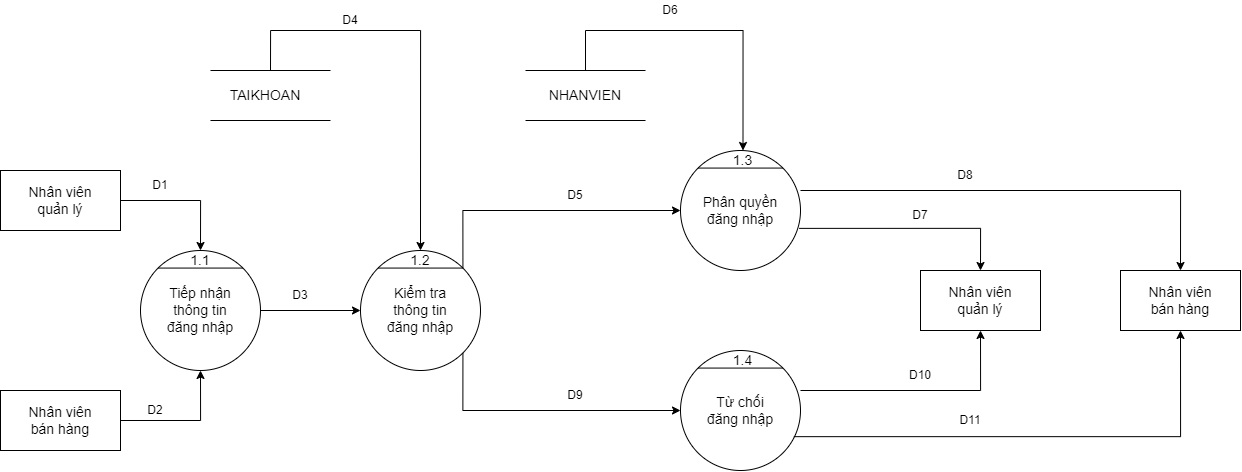

The diagram above was exported from draw.io. Its source (the exported page's mxGraphModel, read from the mxfile embedded in the PNG):
<mxGraphModel dx="4147" dy="2086" grid="1" gridSize="10" guides="1" tooltips="1" connect="1" arrows="1" fold="1" page="1" pageScale="1" pageWidth="850" pageHeight="1100" math="0" shadow="0">
  <root>
    <mxCell id="0" />
    <mxCell id="1" parent="0" />
    <mxCell id="zEwv8cIaA449K7Ah9avC-1" value="" style="ellipse;whiteSpace=wrap;html=1;aspect=fixed;" vertex="1" parent="1">
      <mxGeometry x="-1740" y="220" width="120" height="120" as="geometry" />
    </mxCell>
    <mxCell id="zEwv8cIaA449K7Ah9avC-2" value="" style="endArrow=none;html=1;rounded=0;exitX=0;exitY=0;exitDx=0;exitDy=0;entryX=1;entryY=0;entryDx=0;entryDy=0;" edge="1" parent="1" source="zEwv8cIaA449K7Ah9avC-1" target="zEwv8cIaA449K7Ah9avC-1">
      <mxGeometry width="50" height="50" relative="1" as="geometry">
        <mxPoint x="-1400" y="775" as="sourcePoint" />
        <mxPoint x="-1350" y="725" as="targetPoint" />
      </mxGeometry>
    </mxCell>
    <mxCell id="zEwv8cIaA449K7Ah9avC-3" value="&lt;font style=&quot;font-size: 14px&quot;&gt;Tiếp nhận thông tin đăng nhập&lt;/font&gt;" style="text;html=1;strokeColor=none;fillColor=none;align=center;verticalAlign=middle;whiteSpace=wrap;rounded=0;" vertex="1" parent="1">
      <mxGeometry x="-1720" y="265" width="80" height="30" as="geometry" />
    </mxCell>
    <mxCell id="zEwv8cIaA449K7Ah9avC-4" value="1.1" style="text;html=1;strokeColor=none;fillColor=none;align=center;verticalAlign=middle;whiteSpace=wrap;rounded=0;fontSize=14;" vertex="1" parent="1">
      <mxGeometry x="-1695" y="220" width="30" height="20" as="geometry" />
    </mxCell>
    <mxCell id="zEwv8cIaA449K7Ah9avC-5" value="" style="rounded=0;whiteSpace=wrap;html=1;" vertex="1" parent="1">
      <mxGeometry x="-1880" y="140" width="120" height="60" as="geometry" />
    </mxCell>
    <mxCell id="zEwv8cIaA449K7Ah9avC-6" value="" style="ellipse;whiteSpace=wrap;html=1;aspect=fixed;" vertex="1" parent="1">
      <mxGeometry x="-1520" y="220" width="120" height="120" as="geometry" />
    </mxCell>
    <mxCell id="zEwv8cIaA449K7Ah9avC-7" value="" style="endArrow=none;html=1;rounded=0;exitX=0;exitY=0;exitDx=0;exitDy=0;entryX=1;entryY=0;entryDx=0;entryDy=0;" edge="1" parent="1" source="zEwv8cIaA449K7Ah9avC-6" target="zEwv8cIaA449K7Ah9avC-6">
      <mxGeometry width="50" height="50" relative="1" as="geometry">
        <mxPoint x="-1180" y="775" as="sourcePoint" />
        <mxPoint x="-1130" y="725" as="targetPoint" />
      </mxGeometry>
    </mxCell>
    <mxCell id="zEwv8cIaA449K7Ah9avC-8" value="&lt;span style=&quot;font-size: 14px&quot;&gt;Kiểm tra thông tin đăng nhập&lt;/span&gt;" style="text;html=1;strokeColor=none;fillColor=none;align=center;verticalAlign=middle;whiteSpace=wrap;rounded=0;" vertex="1" parent="1">
      <mxGeometry x="-1500" y="265" width="80" height="30" as="geometry" />
    </mxCell>
    <mxCell id="zEwv8cIaA449K7Ah9avC-9" value="1.2" style="text;html=1;strokeColor=none;fillColor=none;align=center;verticalAlign=middle;whiteSpace=wrap;rounded=0;fontSize=14;" vertex="1" parent="1">
      <mxGeometry x="-1475" y="220" width="30" height="20" as="geometry" />
    </mxCell>
    <mxCell id="zEwv8cIaA449K7Ah9avC-10" value="" style="ellipse;whiteSpace=wrap;html=1;aspect=fixed;" vertex="1" parent="1">
      <mxGeometry x="-1200" y="120" width="120" height="120" as="geometry" />
    </mxCell>
    <mxCell id="zEwv8cIaA449K7Ah9avC-11" value="" style="endArrow=none;html=1;rounded=0;exitX=0;exitY=0;exitDx=0;exitDy=0;entryX=1;entryY=0;entryDx=0;entryDy=0;" edge="1" parent="1" source="zEwv8cIaA449K7Ah9avC-10" target="zEwv8cIaA449K7Ah9avC-10">
      <mxGeometry width="50" height="50" relative="1" as="geometry">
        <mxPoint x="-860" y="675" as="sourcePoint" />
        <mxPoint x="-810" y="625" as="targetPoint" />
      </mxGeometry>
    </mxCell>
    <mxCell id="zEwv8cIaA449K7Ah9avC-12" value="&lt;span style=&quot;font-size: 14px&quot;&gt;Phân quyền đăng nhập&lt;/span&gt;" style="text;html=1;strokeColor=none;fillColor=none;align=center;verticalAlign=middle;whiteSpace=wrap;rounded=0;" vertex="1" parent="1">
      <mxGeometry x="-1180" y="165" width="80" height="30" as="geometry" />
    </mxCell>
    <mxCell id="zEwv8cIaA449K7Ah9avC-13" value="1.3" style="text;html=1;strokeColor=none;fillColor=none;align=center;verticalAlign=middle;whiteSpace=wrap;rounded=0;fontSize=14;" vertex="1" parent="1">
      <mxGeometry x="-1155" y="120" width="35" height="20" as="geometry" />
    </mxCell>
    <mxCell id="zEwv8cIaA449K7Ah9avC-14" value="" style="rounded=0;whiteSpace=wrap;html=1;" vertex="1" parent="1">
      <mxGeometry x="-1880" y="360" width="120" height="60" as="geometry" />
    </mxCell>
    <mxCell id="zEwv8cIaA449K7Ah9avC-15" value="Nhân viên quản lý" style="text;html=1;strokeColor=none;fillColor=none;align=center;verticalAlign=middle;whiteSpace=wrap;rounded=0;fontSize=14;" vertex="1" parent="1">
      <mxGeometry x="-1865" y="155" width="90" height="30" as="geometry" />
    </mxCell>
    <mxCell id="zEwv8cIaA449K7Ah9avC-16" value="Nhân viên bán hàng" style="text;html=1;strokeColor=none;fillColor=none;align=center;verticalAlign=middle;whiteSpace=wrap;rounded=0;fontSize=14;" vertex="1" parent="1">
      <mxGeometry x="-1865" y="375" width="90" height="30" as="geometry" />
    </mxCell>
    <mxCell id="zEwv8cIaA449K7Ah9avC-17" value="" style="rounded=0;whiteSpace=wrap;html=1;" vertex="1" parent="1">
      <mxGeometry x="-960" y="240" width="120" height="60" as="geometry" />
    </mxCell>
    <mxCell id="zEwv8cIaA449K7Ah9avC-18" value="Nhân viên quản lý" style="text;html=1;strokeColor=none;fillColor=none;align=center;verticalAlign=middle;whiteSpace=wrap;rounded=0;fontSize=14;" vertex="1" parent="1">
      <mxGeometry x="-945" y="255" width="90" height="30" as="geometry" />
    </mxCell>
    <mxCell id="zEwv8cIaA449K7Ah9avC-19" value="" style="rounded=0;whiteSpace=wrap;html=1;" vertex="1" parent="1">
      <mxGeometry x="-760" y="240" width="120" height="60" as="geometry" />
    </mxCell>
    <mxCell id="zEwv8cIaA449K7Ah9avC-20" value="Nhân viên bán hàng" style="text;html=1;strokeColor=none;fillColor=none;align=center;verticalAlign=middle;whiteSpace=wrap;rounded=0;fontSize=14;" vertex="1" parent="1">
      <mxGeometry x="-745" y="255" width="90" height="30" as="geometry" />
    </mxCell>
    <mxCell id="zEwv8cIaA449K7Ah9avC-21" value="" style="edgeStyle=segmentEdgeStyle;endArrow=classic;html=1;rounded=0;fontSize=14;exitX=1;exitY=0.5;exitDx=0;exitDy=0;" edge="1" parent="1" source="zEwv8cIaA449K7Ah9avC-5">
      <mxGeometry width="50" height="50" relative="1" as="geometry">
        <mxPoint x="-1470" y="250" as="sourcePoint" />
        <mxPoint x="-1680" y="220" as="targetPoint" />
        <Array as="points">
          <mxPoint x="-1680" y="170" />
        </Array>
      </mxGeometry>
    </mxCell>
    <mxCell id="zEwv8cIaA449K7Ah9avC-22" value="" style="edgeStyle=segmentEdgeStyle;endArrow=classic;html=1;rounded=0;fontSize=14;exitX=1;exitY=0.5;exitDx=0;exitDy=0;entryX=0.5;entryY=1;entryDx=0;entryDy=0;" edge="1" parent="1" source="zEwv8cIaA449K7Ah9avC-14" target="zEwv8cIaA449K7Ah9avC-1">
      <mxGeometry width="50" height="50" relative="1" as="geometry">
        <mxPoint x="-1470" y="250" as="sourcePoint" />
        <mxPoint x="-1580" y="340" as="targetPoint" />
        <Array as="points">
          <mxPoint x="-1680" y="390" />
        </Array>
      </mxGeometry>
    </mxCell>
    <mxCell id="zEwv8cIaA449K7Ah9avC-25" value="" style="endArrow=classic;html=1;rounded=0;fontSize=14;exitX=1;exitY=0.5;exitDx=0;exitDy=0;" edge="1" parent="1" source="zEwv8cIaA449K7Ah9avC-1">
      <mxGeometry width="50" height="50" relative="1" as="geometry">
        <mxPoint x="-1470" y="230" as="sourcePoint" />
        <mxPoint x="-1520" y="280" as="targetPoint" />
      </mxGeometry>
    </mxCell>
    <mxCell id="zEwv8cIaA449K7Ah9avC-27" value="" style="shape=partialRectangle;whiteSpace=wrap;html=1;left=0;right=0;fillColor=none;fontSize=14;" vertex="1" parent="1">
      <mxGeometry x="-1670" y="40" width="120" height="50" as="geometry" />
    </mxCell>
    <mxCell id="zEwv8cIaA449K7Ah9avC-28" value="TAIKHOAN" style="text;html=1;strokeColor=none;fillColor=none;align=center;verticalAlign=middle;whiteSpace=wrap;rounded=0;fontSize=14;" vertex="1" parent="1">
      <mxGeometry x="-1690" y="50" width="150" height="30" as="geometry" />
    </mxCell>
    <mxCell id="zEwv8cIaA449K7Ah9avC-29" value="" style="edgeStyle=segmentEdgeStyle;endArrow=classic;html=1;rounded=0;fontSize=14;entryX=0.5;entryY=0;entryDx=0;entryDy=0;exitX=0.5;exitY=0;exitDx=0;exitDy=0;" edge="1" parent="1" source="zEwv8cIaA449K7Ah9avC-27" target="zEwv8cIaA449K7Ah9avC-9">
      <mxGeometry width="50" height="50" relative="1" as="geometry">
        <mxPoint x="-1310" y="30" as="sourcePoint" />
        <mxPoint x="-1180" y="180" as="targetPoint" />
        <Array as="points">
          <mxPoint x="-1610" />
          <mxPoint x="-1460" />
        </Array>
      </mxGeometry>
    </mxCell>
    <mxCell id="zEwv8cIaA449K7Ah9avC-31" value="" style="ellipse;whiteSpace=wrap;html=1;aspect=fixed;" vertex="1" parent="1">
      <mxGeometry x="-1200" y="320" width="120" height="120" as="geometry" />
    </mxCell>
    <mxCell id="zEwv8cIaA449K7Ah9avC-32" value="" style="endArrow=none;html=1;rounded=0;exitX=0;exitY=0;exitDx=0;exitDy=0;entryX=1;entryY=0;entryDx=0;entryDy=0;" edge="1" parent="1" source="zEwv8cIaA449K7Ah9avC-31" target="zEwv8cIaA449K7Ah9avC-31">
      <mxGeometry width="50" height="50" relative="1" as="geometry">
        <mxPoint x="-860" y="875" as="sourcePoint" />
        <mxPoint x="-810" y="825" as="targetPoint" />
      </mxGeometry>
    </mxCell>
    <mxCell id="zEwv8cIaA449K7Ah9avC-33" value="&lt;span style=&quot;font-size: 14px&quot;&gt;Từ chối đăng nhập&lt;/span&gt;" style="text;html=1;strokeColor=none;fillColor=none;align=center;verticalAlign=middle;whiteSpace=wrap;rounded=0;" vertex="1" parent="1">
      <mxGeometry x="-1180" y="365" width="80" height="30" as="geometry" />
    </mxCell>
    <mxCell id="zEwv8cIaA449K7Ah9avC-34" value="1.4" style="text;html=1;strokeColor=none;fillColor=none;align=center;verticalAlign=middle;whiteSpace=wrap;rounded=0;fontSize=14;" vertex="1" parent="1">
      <mxGeometry x="-1155" y="320" width="35" height="20" as="geometry" />
    </mxCell>
    <mxCell id="zEwv8cIaA449K7Ah9avC-47" value="" style="shape=partialRectangle;whiteSpace=wrap;html=1;left=0;right=0;fillColor=none;fontSize=14;" vertex="1" parent="1">
      <mxGeometry x="-1355" y="40" width="120" height="50" as="geometry" />
    </mxCell>
    <mxCell id="zEwv8cIaA449K7Ah9avC-48" value="NHANVIEN" style="text;html=1;strokeColor=none;fillColor=none;align=center;verticalAlign=middle;whiteSpace=wrap;rounded=0;fontSize=14;" vertex="1" parent="1">
      <mxGeometry x="-1370" y="50" width="150" height="30" as="geometry" />
    </mxCell>
    <mxCell id="zEwv8cIaA449K7Ah9avC-49" value="" style="edgeStyle=segmentEdgeStyle;endArrow=classic;html=1;rounded=0;fontSize=14;exitX=0.5;exitY=0;exitDx=0;exitDy=0;entryX=0.5;entryY=0;entryDx=0;entryDy=0;" edge="1" parent="1" source="zEwv8cIaA449K7Ah9avC-47" target="zEwv8cIaA449K7Ah9avC-13">
      <mxGeometry width="50" height="50" relative="1" as="geometry">
        <mxPoint x="-1095" y="190" as="sourcePoint" />
        <mxPoint x="-1045" y="140" as="targetPoint" />
        <Array as="points">
          <mxPoint x="-1295" />
          <mxPoint x="-1138" />
        </Array>
      </mxGeometry>
    </mxCell>
    <mxCell id="zEwv8cIaA449K7Ah9avC-54" value="" style="edgeStyle=segmentEdgeStyle;endArrow=classic;html=1;rounded=0;exitX=1;exitY=0;exitDx=0;exitDy=0;entryX=0;entryY=0.5;entryDx=0;entryDy=0;" edge="1" parent="1" source="zEwv8cIaA449K7Ah9avC-6" target="zEwv8cIaA449K7Ah9avC-10">
      <mxGeometry width="50" height="50" relative="1" as="geometry">
        <mxPoint x="-1310" y="330" as="sourcePoint" />
        <mxPoint x="-1260" y="280" as="targetPoint" />
        <Array as="points">
          <mxPoint x="-1418" y="180" />
        </Array>
      </mxGeometry>
    </mxCell>
    <mxCell id="zEwv8cIaA449K7Ah9avC-55" value="" style="edgeStyle=segmentEdgeStyle;endArrow=classic;html=1;rounded=0;exitX=1;exitY=1;exitDx=0;exitDy=0;entryX=0;entryY=0.5;entryDx=0;entryDy=0;" edge="1" parent="1" source="zEwv8cIaA449K7Ah9avC-6" target="zEwv8cIaA449K7Ah9avC-31">
      <mxGeometry width="50" height="50" relative="1" as="geometry">
        <mxPoint x="-1450" y="400" as="sourcePoint" />
        <mxPoint x="-1400" y="350" as="targetPoint" />
        <Array as="points">
          <mxPoint x="-1418" y="380" />
        </Array>
      </mxGeometry>
    </mxCell>
    <mxCell id="zEwv8cIaA449K7Ah9avC-56" value="" style="edgeStyle=segmentEdgeStyle;endArrow=classic;html=1;rounded=0;exitX=0.989;exitY=0.649;exitDx=0;exitDy=0;entryX=0.5;entryY=0;entryDx=0;entryDy=0;exitPerimeter=0;" edge="1" parent="1" source="zEwv8cIaA449K7Ah9avC-10" target="zEwv8cIaA449K7Ah9avC-17">
      <mxGeometry width="50" height="50" relative="1" as="geometry">
        <mxPoint x="-1180" y="230" as="sourcePoint" />
        <mxPoint x="-1130" y="180" as="targetPoint" />
      </mxGeometry>
    </mxCell>
    <mxCell id="zEwv8cIaA449K7Ah9avC-57" value="" style="edgeStyle=segmentEdgeStyle;endArrow=classic;html=1;rounded=0;entryX=0.5;entryY=0;entryDx=0;entryDy=0;" edge="1" parent="1" target="zEwv8cIaA449K7Ah9avC-19">
      <mxGeometry width="50" height="50" relative="1" as="geometry">
        <mxPoint x="-1080" y="160" as="sourcePoint" />
        <mxPoint x="-1130" y="180" as="targetPoint" />
      </mxGeometry>
    </mxCell>
    <mxCell id="zEwv8cIaA449K7Ah9avC-58" value="" style="edgeStyle=segmentEdgeStyle;endArrow=classic;html=1;rounded=0;exitX=0.944;exitY=0.718;exitDx=0;exitDy=0;exitPerimeter=0;" edge="1" parent="1" source="zEwv8cIaA449K7Ah9avC-31">
      <mxGeometry width="50" height="50" relative="1" as="geometry">
        <mxPoint x="-1080" y="404.90999999999997" as="sourcePoint" />
        <mxPoint x="-700" y="300" as="targetPoint" />
      </mxGeometry>
    </mxCell>
    <mxCell id="zEwv8cIaA449K7Ah9avC-59" value="" style="edgeStyle=segmentEdgeStyle;endArrow=classic;html=1;rounded=0;" edge="1" parent="1">
      <mxGeometry width="50" height="50" relative="1" as="geometry">
        <mxPoint x="-1080" y="360" as="sourcePoint" />
        <mxPoint x="-900" y="300" as="targetPoint" />
      </mxGeometry>
    </mxCell>
    <mxCell id="zEwv8cIaA449K7Ah9avC-60" value="D1" style="text;html=1;strokeColor=none;fillColor=none;align=center;verticalAlign=middle;whiteSpace=wrap;rounded=0;" vertex="1" parent="1">
      <mxGeometry x="-1750" y="145" width="60" height="20" as="geometry" />
    </mxCell>
    <mxCell id="zEwv8cIaA449K7Ah9avC-61" value="D2" style="text;html=1;strokeColor=none;fillColor=none;align=center;verticalAlign=middle;whiteSpace=wrap;rounded=0;" vertex="1" parent="1">
      <mxGeometry x="-1755" y="370" width="60" height="20" as="geometry" />
    </mxCell>
    <mxCell id="zEwv8cIaA449K7Ah9avC-63" value="D3" style="text;html=1;strokeColor=none;fillColor=none;align=center;verticalAlign=middle;whiteSpace=wrap;rounded=0;" vertex="1" parent="1">
      <mxGeometry x="-1610" y="255" width="60" height="20" as="geometry" />
    </mxCell>
    <mxCell id="zEwv8cIaA449K7Ah9avC-64" value="D5" style="text;html=1;strokeColor=none;fillColor=none;align=center;verticalAlign=middle;whiteSpace=wrap;rounded=0;" vertex="1" parent="1">
      <mxGeometry x="-1335" y="155" width="60" height="20" as="geometry" />
    </mxCell>
    <mxCell id="zEwv8cIaA449K7Ah9avC-65" value="D4" style="text;html=1;strokeColor=none;fillColor=none;align=center;verticalAlign=middle;whiteSpace=wrap;rounded=0;" vertex="1" parent="1">
      <mxGeometry x="-1560" y="-20" width="60" height="20" as="geometry" />
    </mxCell>
    <mxCell id="zEwv8cIaA449K7Ah9avC-66" value="D6" style="text;html=1;strokeColor=none;fillColor=none;align=center;verticalAlign=middle;whiteSpace=wrap;rounded=0;" vertex="1" parent="1">
      <mxGeometry x="-1240" y="-30" width="60" height="20" as="geometry" />
    </mxCell>
    <mxCell id="zEwv8cIaA449K7Ah9avC-68" value="D9" style="text;html=1;strokeColor=none;fillColor=none;align=center;verticalAlign=middle;whiteSpace=wrap;rounded=0;" vertex="1" parent="1">
      <mxGeometry x="-1335" y="355" width="60" height="20" as="geometry" />
    </mxCell>
    <mxCell id="zEwv8cIaA449K7Ah9avC-69" value="D8" style="text;html=1;strokeColor=none;fillColor=none;align=center;verticalAlign=middle;whiteSpace=wrap;rounded=0;" vertex="1" parent="1">
      <mxGeometry x="-945" y="135" width="60" height="20" as="geometry" />
    </mxCell>
    <mxCell id="zEwv8cIaA449K7Ah9avC-70" value="D7" style="text;html=1;strokeColor=none;fillColor=none;align=center;verticalAlign=middle;whiteSpace=wrap;rounded=0;" vertex="1" parent="1">
      <mxGeometry x="-990" y="175" width="60" height="20" as="geometry" />
    </mxCell>
    <mxCell id="zEwv8cIaA449K7Ah9avC-72" value="D10" style="text;html=1;strokeColor=none;fillColor=none;align=center;verticalAlign=middle;whiteSpace=wrap;rounded=0;" vertex="1" parent="1">
      <mxGeometry x="-990" y="335" width="60" height="20" as="geometry" />
    </mxCell>
    <mxCell id="zEwv8cIaA449K7Ah9avC-74" value="D11" style="text;html=1;strokeColor=none;fillColor=none;align=center;verticalAlign=middle;whiteSpace=wrap;rounded=0;" vertex="1" parent="1">
      <mxGeometry x="-940" y="380" width="60" height="20" as="geometry" />
    </mxCell>
  </root>
</mxGraphModel>